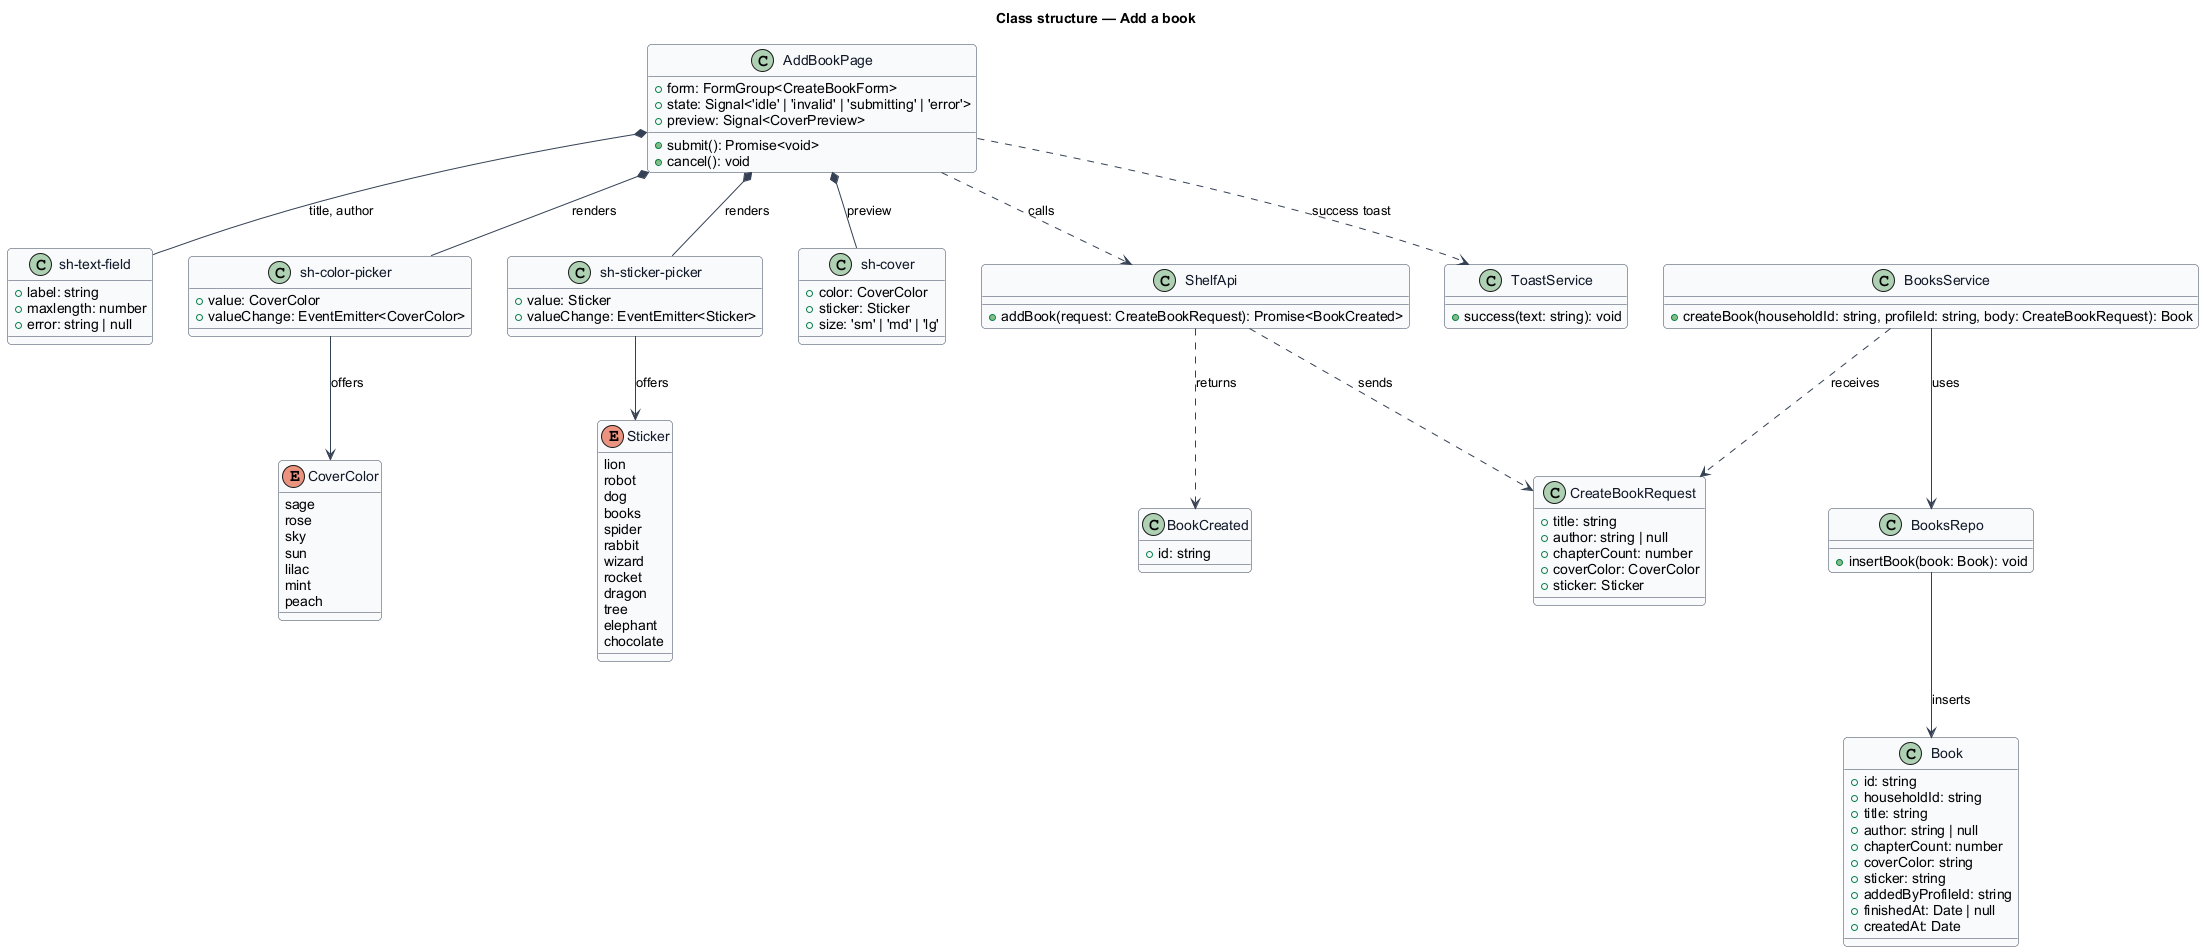

The diagram above was rendered by PlantUML. Its source (embedded in the PNG):
@startuml
skinparam backgroundColor #FFFFFF
skinparam shadowing false
skinparam roundcorner 8
skinparam defaultFontName Arial
skinparam ArrowColor #344054
skinparam class {
  BorderColor #344054
  FontColor #101828
  BackgroundColor #F9FAFB
}
title Class structure — Add a book

class AddBookPage {
  +form: FormGroup<CreateBookForm>
  +state: Signal<'idle' | 'invalid' | 'submitting' | 'error'>
  +preview: Signal<CoverPreview>
  +submit(): Promise<void>
  +cancel(): void
}

class "sh-text-field" as TextField {
  +label: string
  +maxlength: number
  +error: string | null
}

class "sh-color-picker" as ColorPicker {
  +value: CoverColor
  +valueChange: EventEmitter<CoverColor>
}

class "sh-sticker-picker" as StickerPicker {
  +value: Sticker
  +valueChange: EventEmitter<Sticker>
}

class "sh-cover" as Cover {
  +color: CoverColor
  +sticker: Sticker
  +size: 'sm' | 'md' | 'lg'
}

enum CoverColor {
  sage
  rose
  sky
  sun
  lilac
  mint
  peach
}

enum Sticker {
  lion
  robot
  dog
  books
  spider
  rabbit
  wizard
  rocket
  dragon
  tree
  elephant
  chocolate
}

class ShelfApi {
  +addBook(request: CreateBookRequest): Promise<BookCreated>
}

class CreateBookRequest {
  +title: string
  +author: string | null
  +chapterCount: number
  +coverColor: CoverColor
  +sticker: Sticker
}

class BookCreated {
  +id: string
}

class ToastService {
  +success(text: string): void
}

class BooksService {
  +createBook(householdId: string, profileId: string, body: CreateBookRequest): Book
}

class BooksRepo {
  +insertBook(book: Book): void
}

class Book {
  +id: string
  +householdId: string
  +title: string
  +author: string | null
  +chapterCount: number
  +coverColor: string
  +sticker: string
  +addedByProfileId: string
  +finishedAt: Date | null
  +createdAt: Date
}

AddBookPage *-- TextField : title, author
AddBookPage *-- ColorPicker : renders
AddBookPage *-- StickerPicker : renders
AddBookPage *-- Cover : preview
ColorPicker --> CoverColor : offers
StickerPicker --> Sticker : offers
AddBookPage ..> ShelfApi : calls
AddBookPage ..> ToastService : success toast
ShelfApi ..> CreateBookRequest : sends
ShelfApi ..> BookCreated : returns
BooksService ..> CreateBookRequest : receives
BooksService --> BooksRepo : uses
BooksRepo --> Book : inserts
@enduml